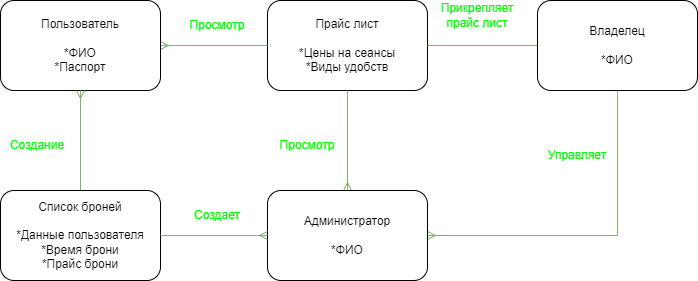

The diagram above was exported from draw.io. Its source (the exported page's mxGraphModel, read from the mxfile embedded in the PNG):
<mxGraphModel dx="797" dy="450" grid="1" gridSize="10" guides="1" tooltips="1" connect="1" arrows="1" fold="1" page="1" pageScale="1" pageWidth="850" pageHeight="1100" math="0" shadow="0" extFonts="Permanent Marker^https://fonts.googleapis.com/css?family=Permanent+Marker">
  <root>
    <mxCell id="0" />
    <mxCell id="1" parent="0" />
    <mxCell id="IVtOIMPWnZS9PCY1F1Hr-1" value="Прайс лист&lt;br&gt;&lt;div&gt;&lt;br&gt;&lt;/div&gt;&lt;div&gt;&lt;font style=&quot;vertical-align: inherit;&quot;&gt;&lt;font style=&quot;vertical-align: inherit;&quot;&gt;&lt;font style=&quot;vertical-align: inherit;&quot;&gt;&lt;font style=&quot;vertical-align: inherit;&quot;&gt;*Цены на сеансы&lt;/font&gt;&lt;/font&gt;&lt;/font&gt;&lt;/font&gt;&lt;/div&gt;&lt;div&gt;&lt;span style=&quot;background-color: initial;&quot;&gt;*Виды удобств&lt;/span&gt;&lt;/div&gt;" style="rounded=1;whiteSpace=wrap;html=1;" parent="1" vertex="1">
      <mxGeometry x="370" y="150" width="160" height="90" as="geometry" />
    </mxCell>
    <mxCell id="IVtOIMPWnZS9PCY1F1Hr-8" value="" style="edgeStyle=orthogonalEdgeStyle;rounded=0;orthogonalLoop=1;jettySize=auto;html=1;endArrow=none;endFill=0;startArrow=ERmany;startFill=0;fillColor=#d5e8d4;strokeColor=#82b366;" parent="1" source="IVtOIMPWnZS9PCY1F1Hr-2" target="IVtOIMPWnZS9PCY1F1Hr-1" edge="1">
      <mxGeometry relative="1" as="geometry" />
    </mxCell>
    <mxCell id="IVtOIMPWnZS9PCY1F1Hr-2" value="&lt;font style=&quot;vertical-align: inherit;&quot;&gt;&lt;font style=&quot;vertical-align: inherit;&quot;&gt;&lt;font style=&quot;vertical-align: inherit;&quot;&gt;&lt;font style=&quot;vertical-align: inherit;&quot;&gt;&lt;font style=&quot;vertical-align: inherit;&quot;&gt;&lt;font style=&quot;vertical-align: inherit;&quot;&gt;&lt;font style=&quot;vertical-align: inherit;&quot;&gt;&lt;font style=&quot;vertical-align: inherit;&quot;&gt;&lt;font style=&quot;vertical-align: inherit;&quot;&gt;&lt;font style=&quot;vertical-align: inherit;&quot;&gt;Пользователь&lt;/font&gt;&lt;/font&gt;&lt;/font&gt;&lt;/font&gt;&lt;/font&gt;&lt;/font&gt;&lt;/font&gt;&lt;/font&gt;&lt;/font&gt;&lt;/font&gt;&lt;div&gt;&lt;br&gt;&lt;/div&gt;&lt;div&gt;&lt;font style=&quot;vertical-align: inherit;&quot;&gt;&lt;font style=&quot;vertical-align: inherit;&quot;&gt;&lt;font style=&quot;vertical-align: inherit;&quot;&gt;&lt;font style=&quot;vertical-align: inherit;&quot;&gt;&lt;font style=&quot;vertical-align: inherit;&quot;&gt;&lt;font style=&quot;vertical-align: inherit;&quot;&gt;&lt;font style=&quot;vertical-align: inherit;&quot;&gt;&lt;font style=&quot;vertical-align: inherit;&quot;&gt;&lt;font style=&quot;vertical-align: inherit;&quot;&gt;&lt;font style=&quot;vertical-align: inherit;&quot;&gt;&lt;font style=&quot;vertical-align: inherit;&quot;&gt;&lt;font style=&quot;vertical-align: inherit;&quot;&gt;&lt;font style=&quot;vertical-align: inherit;&quot;&gt;&lt;font style=&quot;vertical-align: inherit;&quot;&gt;*ФИО&lt;/font&gt;&lt;/font&gt;&lt;/font&gt;&lt;/font&gt;&lt;/font&gt;&lt;/font&gt;&lt;/font&gt;&lt;/font&gt;&lt;/font&gt;&lt;/font&gt;&lt;/font&gt;&lt;/font&gt;&lt;/font&gt;&lt;/font&gt;&lt;/div&gt;&lt;div&gt;&lt;font style=&quot;vertical-align: inherit;&quot;&gt;&lt;font style=&quot;vertical-align: inherit;&quot;&gt;&lt;font style=&quot;vertical-align: inherit;&quot;&gt;&lt;font style=&quot;vertical-align: inherit;&quot;&gt;&lt;font style=&quot;vertical-align: inherit;&quot;&gt;&lt;font style=&quot;vertical-align: inherit;&quot;&gt;&lt;font style=&quot;vertical-align: inherit;&quot;&gt;&lt;font style=&quot;vertical-align: inherit;&quot;&gt;&lt;font style=&quot;vertical-align: inherit;&quot;&gt;&lt;font style=&quot;vertical-align: inherit;&quot;&gt;&lt;font style=&quot;vertical-align: inherit;&quot;&gt;&lt;font style=&quot;vertical-align: inherit;&quot;&gt;&lt;font style=&quot;vertical-align: inherit;&quot;&gt;&lt;font style=&quot;vertical-align: inherit;&quot;&gt;&lt;font style=&quot;vertical-align: inherit;&quot;&gt;&lt;font style=&quot;vertical-align: inherit;&quot;&gt;*Паспорт&lt;/font&gt;&lt;/font&gt;&lt;/font&gt;&lt;/font&gt;&lt;/font&gt;&lt;/font&gt;&lt;/font&gt;&lt;/font&gt;&lt;/font&gt;&lt;/font&gt;&lt;/font&gt;&lt;/font&gt;&lt;/font&gt;&lt;/font&gt;&lt;/font&gt;&lt;/font&gt;&lt;/div&gt;" style="rounded=1;whiteSpace=wrap;html=1;" parent="1" vertex="1">
      <mxGeometry x="103" y="150" width="160" height="90" as="geometry" />
    </mxCell>
    <mxCell id="IVtOIMPWnZS9PCY1F1Hr-7" value="" style="edgeStyle=orthogonalEdgeStyle;rounded=0;orthogonalLoop=1;jettySize=auto;html=1;startArrow=none;startFill=0;endArrow=ERmany;endFill=0;fillColor=#d5e8d4;strokeColor=#82b366;" parent="1" source="IVtOIMPWnZS9PCY1F1Hr-4" target="IVtOIMPWnZS9PCY1F1Hr-2" edge="1">
      <mxGeometry relative="1" as="geometry" />
    </mxCell>
    <mxCell id="IVtOIMPWnZS9PCY1F1Hr-4" value="Список броней&lt;br&gt;&lt;div&gt;&lt;br&gt;&lt;/div&gt;&lt;div&gt;&lt;font style=&quot;vertical-align: inherit;&quot;&gt;&lt;font style=&quot;vertical-align: inherit;&quot;&gt;&lt;font style=&quot;vertical-align: inherit;&quot;&gt;&lt;font style=&quot;vertical-align: inherit;&quot;&gt;&lt;font style=&quot;vertical-align: inherit;&quot;&gt;&lt;font style=&quot;vertical-align: inherit;&quot;&gt;&lt;font style=&quot;vertical-align: inherit;&quot;&gt;&lt;font style=&quot;vertical-align: inherit;&quot;&gt;&lt;font style=&quot;vertical-align: inherit;&quot;&gt;&lt;font style=&quot;vertical-align: inherit;&quot;&gt;*Данные пользователя&lt;/font&gt;&lt;/font&gt;&lt;/font&gt;&lt;/font&gt;&lt;/font&gt;&lt;/font&gt;&lt;/font&gt;&lt;/font&gt;&lt;/font&gt;&lt;/font&gt;&lt;/div&gt;&lt;div&gt;&lt;font style=&quot;vertical-align: inherit;&quot;&gt;&lt;font style=&quot;vertical-align: inherit;&quot;&gt;&lt;font style=&quot;vertical-align: inherit;&quot;&gt;&lt;font style=&quot;vertical-align: inherit;&quot;&gt;&lt;font style=&quot;vertical-align: inherit;&quot;&gt;&lt;font style=&quot;vertical-align: inherit;&quot;&gt;&lt;font style=&quot;vertical-align: inherit;&quot;&gt;&lt;font style=&quot;vertical-align: inherit;&quot;&gt;&lt;font style=&quot;vertical-align: inherit;&quot;&gt;&lt;font style=&quot;vertical-align: inherit;&quot;&gt;&lt;font style=&quot;vertical-align: inherit;&quot;&gt;&lt;font style=&quot;vertical-align: inherit;&quot;&gt;*Время брони&lt;/font&gt;&lt;/font&gt;&lt;/font&gt;&lt;/font&gt;&lt;/font&gt;&lt;/font&gt;&lt;/font&gt;&lt;/font&gt;&lt;/font&gt;&lt;/font&gt;&lt;/font&gt;&lt;/font&gt;&lt;/div&gt;&lt;div&gt;&lt;font style=&quot;vertical-align: inherit;&quot;&gt;&lt;font style=&quot;vertical-align: inherit;&quot;&gt;&lt;font style=&quot;vertical-align: inherit;&quot;&gt;&lt;font style=&quot;vertical-align: inherit;&quot;&gt;&lt;font style=&quot;vertical-align: inherit;&quot;&gt;&lt;font style=&quot;vertical-align: inherit;&quot;&gt;&lt;font style=&quot;vertical-align: inherit;&quot;&gt;&lt;font style=&quot;vertical-align: inherit;&quot;&gt;&lt;font style=&quot;vertical-align: inherit;&quot;&gt;&lt;font style=&quot;vertical-align: inherit;&quot;&gt;&lt;font style=&quot;vertical-align: inherit;&quot;&gt;&lt;font style=&quot;vertical-align: inherit;&quot;&gt;*Прайс брони&lt;/font&gt;&lt;/font&gt;&lt;/font&gt;&lt;/font&gt;&lt;/font&gt;&lt;/font&gt;&lt;/font&gt;&lt;/font&gt;&lt;/font&gt;&lt;/font&gt;&lt;/font&gt;&lt;/font&gt;&lt;/div&gt;" style="rounded=1;whiteSpace=wrap;html=1;" parent="1" vertex="1">
      <mxGeometry x="103" y="340" width="160" height="90" as="geometry" />
    </mxCell>
    <mxCell id="IVtOIMPWnZS9PCY1F1Hr-9" value="" style="edgeStyle=orthogonalEdgeStyle;rounded=0;orthogonalLoop=1;jettySize=auto;html=1;endArrow=none;endFill=0;startArrow=ERmany;startFill=0;fillColor=#d5e8d4;strokeColor=#82b366;" parent="1" source="IVtOIMPWnZS9PCY1F1Hr-5" target="IVtOIMPWnZS9PCY1F1Hr-1" edge="1">
      <mxGeometry relative="1" as="geometry" />
    </mxCell>
    <mxCell id="IVtOIMPWnZS9PCY1F1Hr-10" value="" style="edgeStyle=orthogonalEdgeStyle;rounded=0;orthogonalLoop=1;jettySize=auto;html=1;endArrow=none;endFill=0;startArrow=ERmany;startFill=0;fillColor=#d5e8d4;strokeColor=#82b366;" parent="1" source="IVtOIMPWnZS9PCY1F1Hr-5" target="IVtOIMPWnZS9PCY1F1Hr-6" edge="1">
      <mxGeometry relative="1" as="geometry">
        <mxPoint x="634" y="385" as="targetPoint" />
      </mxGeometry>
    </mxCell>
    <mxCell id="IVtOIMPWnZS9PCY1F1Hr-5" value="Администратор&lt;br&gt;&lt;div&gt;&lt;br&gt;&lt;/div&gt;&lt;div&gt;&lt;font style=&quot;vertical-align: inherit;&quot;&gt;&lt;font style=&quot;vertical-align: inherit;&quot;&gt;&lt;font style=&quot;vertical-align: inherit;&quot;&gt;&lt;font style=&quot;vertical-align: inherit;&quot;&gt;&lt;font style=&quot;vertical-align: inherit;&quot;&gt;&lt;font style=&quot;vertical-align: inherit;&quot;&gt;&lt;font style=&quot;vertical-align: inherit;&quot;&gt;&lt;font style=&quot;vertical-align: inherit;&quot;&gt;&lt;font style=&quot;vertical-align: inherit;&quot;&gt;&lt;font style=&quot;vertical-align: inherit;&quot;&gt;*ФИО&lt;/font&gt;&lt;/font&gt;&lt;/font&gt;&lt;/font&gt;&lt;/font&gt;&lt;/font&gt;&lt;/font&gt;&lt;/font&gt;&lt;/font&gt;&lt;/font&gt;&lt;/div&gt;" style="rounded=1;whiteSpace=wrap;html=1;" parent="1" vertex="1">
      <mxGeometry x="370" y="340" width="160" height="90" as="geometry" />
    </mxCell>
    <mxCell id="IVtOIMPWnZS9PCY1F1Hr-11" value="" style="edgeStyle=orthogonalEdgeStyle;rounded=0;orthogonalLoop=1;jettySize=auto;html=1;endArrow=none;endFill=0;startArrow=none;startFill=0;fillColor=#d5e8d4;strokeColor=#82b366;" parent="1" source="IVtOIMPWnZS9PCY1F1Hr-6" target="IVtOIMPWnZS9PCY1F1Hr-1" edge="1">
      <mxGeometry relative="1" as="geometry" />
    </mxCell>
    <mxCell id="IVtOIMPWnZS9PCY1F1Hr-6" value="Владелец&lt;br&gt;&lt;div&gt;&lt;br&gt;&lt;/div&gt;&lt;div&gt;&lt;font style=&quot;vertical-align: inherit;&quot;&gt;&lt;font style=&quot;vertical-align: inherit;&quot;&gt;&lt;font style=&quot;vertical-align: inherit;&quot;&gt;&lt;font style=&quot;vertical-align: inherit;&quot;&gt;&lt;font style=&quot;vertical-align: inherit;&quot;&gt;&lt;font style=&quot;vertical-align: inherit;&quot;&gt;&lt;font style=&quot;vertical-align: inherit;&quot;&gt;&lt;font style=&quot;vertical-align: inherit;&quot;&gt;&lt;font style=&quot;vertical-align: inherit;&quot;&gt;&lt;font style=&quot;vertical-align: inherit;&quot;&gt;&lt;font style=&quot;vertical-align: inherit;&quot;&gt;&lt;font style=&quot;vertical-align: inherit;&quot;&gt;&lt;font style=&quot;vertical-align: inherit;&quot;&gt;&lt;font style=&quot;vertical-align: inherit;&quot;&gt;*ФИО&lt;/font&gt;&lt;/font&gt;&lt;/font&gt;&lt;/font&gt;&lt;/font&gt;&lt;/font&gt;&lt;/font&gt;&lt;/font&gt;&lt;/font&gt;&lt;/font&gt;&lt;/font&gt;&lt;/font&gt;&lt;/font&gt;&lt;/font&gt;&lt;/div&gt;" style="rounded=1;whiteSpace=wrap;html=1;" parent="1" vertex="1">
      <mxGeometry x="640" y="150" width="160" height="90" as="geometry" />
    </mxCell>
    <mxCell id="IVtOIMPWnZS9PCY1F1Hr-13" value="&lt;font color=&quot;#00ff00&quot;&gt;Управляет&lt;br&gt;&lt;/font&gt;" style="text;html=1;align=center;verticalAlign=middle;whiteSpace=wrap;rounded=0;" parent="1" vertex="1">
      <mxGeometry x="650" y="290" width="60" height="30" as="geometry" />
    </mxCell>
    <mxCell id="IVtOIMPWnZS9PCY1F1Hr-14" value="&lt;font color=&quot;#00ff00&quot;&gt;Создание&lt;/font&gt;" style="text;html=1;align=center;verticalAlign=middle;whiteSpace=wrap;rounded=0;" parent="1" vertex="1">
      <mxGeometry x="110" y="280" width="60" height="30" as="geometry" />
    </mxCell>
    <mxCell id="IVtOIMPWnZS9PCY1F1Hr-15" value="&lt;font color=&quot;#00ff00&quot;&gt;Просмотр&lt;/font&gt;" style="text;html=1;align=center;verticalAlign=middle;whiteSpace=wrap;rounded=0;" parent="1" vertex="1">
      <mxGeometry x="290" y="160" width="60" height="30" as="geometry" />
    </mxCell>
    <mxCell id="IVtOIMPWnZS9PCY1F1Hr-16" value="&lt;font color=&quot;#00ff00&quot;&gt;Прикрепляет прайс лист&lt;/font&gt;" style="text;html=1;align=center;verticalAlign=middle;whiteSpace=wrap;rounded=0;" parent="1" vertex="1">
      <mxGeometry x="550" y="150" width="60" height="30" as="geometry" />
    </mxCell>
    <mxCell id="IVtOIMPWnZS9PCY1F1Hr-18" value="&lt;font color=&quot;#00ff00&quot;&gt;Просмотр&lt;/font&gt;" style="text;html=1;align=center;verticalAlign=middle;whiteSpace=wrap;rounded=0;" parent="1" vertex="1">
      <mxGeometry x="380" y="280" width="60" height="30" as="geometry" />
    </mxCell>
    <mxCell id="6Y2PjLlAAGcH6lYabvze-1" value="" style="edgeStyle=orthogonalEdgeStyle;rounded=0;orthogonalLoop=1;jettySize=auto;html=1;endArrow=ERmany;endFill=0;startArrow=none;startFill=0;fillColor=#d5e8d4;strokeColor=#82b366;entryX=0;entryY=0.5;entryDx=0;entryDy=0;exitX=1;exitY=0.5;exitDx=0;exitDy=0;" edge="1" parent="1" source="IVtOIMPWnZS9PCY1F1Hr-4" target="IVtOIMPWnZS9PCY1F1Hr-5">
      <mxGeometry relative="1" as="geometry">
        <mxPoint x="460" y="350" as="sourcePoint" />
        <mxPoint x="460" y="250" as="targetPoint" />
      </mxGeometry>
    </mxCell>
    <mxCell id="6Y2PjLlAAGcH6lYabvze-2" value="&lt;font color=&quot;#00ff00&quot;&gt;Создает&lt;br&gt;&lt;/font&gt;" style="text;html=1;align=center;verticalAlign=middle;whiteSpace=wrap;rounded=0;" vertex="1" parent="1">
      <mxGeometry x="290" y="350" width="60" height="30" as="geometry" />
    </mxCell>
  </root>
</mxGraphModel>